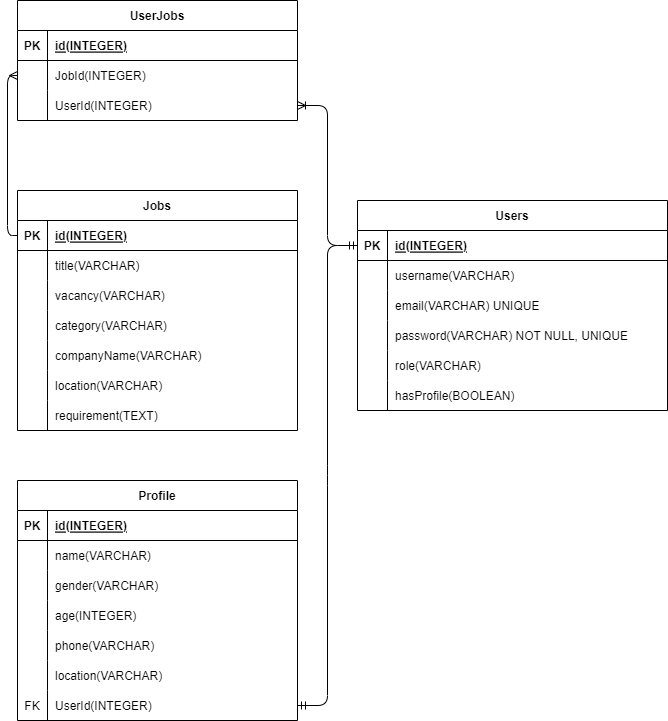

The diagram above was exported from draw.io. Its source (the exported page's mxGraphModel, read from the mxfile embedded in the PNG):
<mxGraphModel dx="1197" dy="362" grid="1" gridSize="10" guides="1" tooltips="1" connect="1" arrows="1" fold="1" page="1" pageScale="1" pageWidth="850" pageHeight="1100" math="0" shadow="0">
  <root>
    <mxCell id="0" />
    <mxCell id="1" parent="0" />
    <mxCell id="2" value="UserJobs" style="shape=table;startSize=30;container=1;collapsible=1;childLayout=tableLayout;fixedRows=1;rowLines=0;fontStyle=1;align=center;resizeLast=1;" parent="1" vertex="1">
      <mxGeometry x="120" y="70" width="280" height="120" as="geometry" />
    </mxCell>
    <mxCell id="3" value="" style="shape=tableRow;horizontal=0;startSize=0;swimlaneHead=0;swimlaneBody=0;fillColor=none;collapsible=0;dropTarget=0;points=[[0,0.5],[1,0.5]];portConstraint=eastwest;top=0;left=0;right=0;bottom=1;" parent="2" vertex="1">
      <mxGeometry y="30" width="280" height="30" as="geometry" />
    </mxCell>
    <mxCell id="4" value="PK" style="shape=partialRectangle;connectable=0;fillColor=none;top=0;left=0;bottom=0;right=0;fontStyle=1;overflow=hidden;" parent="3" vertex="1">
      <mxGeometry width="30" height="30" as="geometry">
        <mxRectangle width="30" height="30" as="alternateBounds" />
      </mxGeometry>
    </mxCell>
    <mxCell id="5" value="id(INTEGER)" style="shape=partialRectangle;connectable=0;fillColor=none;top=0;left=0;bottom=0;right=0;align=left;spacingLeft=6;fontStyle=5;overflow=hidden;" parent="3" vertex="1">
      <mxGeometry x="30" width="250" height="30" as="geometry">
        <mxRectangle width="250" height="30" as="alternateBounds" />
      </mxGeometry>
    </mxCell>
    <mxCell id="6" value="" style="shape=tableRow;horizontal=0;startSize=0;swimlaneHead=0;swimlaneBody=0;fillColor=none;collapsible=0;dropTarget=0;points=[[0,0.5],[1,0.5]];portConstraint=eastwest;top=0;left=0;right=0;bottom=0;" parent="2" vertex="1">
      <mxGeometry y="60" width="280" height="30" as="geometry" />
    </mxCell>
    <mxCell id="7" value="" style="shape=partialRectangle;connectable=0;fillColor=none;top=0;left=0;bottom=0;right=0;editable=1;overflow=hidden;" parent="6" vertex="1">
      <mxGeometry width="30" height="30" as="geometry">
        <mxRectangle width="30" height="30" as="alternateBounds" />
      </mxGeometry>
    </mxCell>
    <mxCell id="8" value="JobId(INTEGER)" style="shape=partialRectangle;connectable=0;fillColor=none;top=0;left=0;bottom=0;right=0;align=left;spacingLeft=6;overflow=hidden;" parent="6" vertex="1">
      <mxGeometry x="30" width="250" height="30" as="geometry">
        <mxRectangle width="250" height="30" as="alternateBounds" />
      </mxGeometry>
    </mxCell>
    <mxCell id="9" value="" style="shape=tableRow;horizontal=0;startSize=0;swimlaneHead=0;swimlaneBody=0;fillColor=none;collapsible=0;dropTarget=0;points=[[0,0.5],[1,0.5]];portConstraint=eastwest;top=0;left=0;right=0;bottom=0;" parent="2" vertex="1">
      <mxGeometry y="90" width="280" height="30" as="geometry" />
    </mxCell>
    <mxCell id="10" value="" style="shape=partialRectangle;connectable=0;fillColor=none;top=0;left=0;bottom=0;right=0;editable=1;overflow=hidden;" parent="9" vertex="1">
      <mxGeometry width="30" height="30" as="geometry">
        <mxRectangle width="30" height="30" as="alternateBounds" />
      </mxGeometry>
    </mxCell>
    <mxCell id="11" value="UserId(INTEGER)" style="shape=partialRectangle;connectable=0;fillColor=none;top=0;left=0;bottom=0;right=0;align=left;spacingLeft=6;overflow=hidden;" parent="9" vertex="1">
      <mxGeometry x="30" width="250" height="30" as="geometry">
        <mxRectangle width="250" height="30" as="alternateBounds" />
      </mxGeometry>
    </mxCell>
    <mxCell id="18" value="Jobs" style="shape=table;startSize=30;container=1;collapsible=1;childLayout=tableLayout;fixedRows=1;rowLines=0;fontStyle=1;align=center;resizeLast=1;" parent="1" vertex="1">
      <mxGeometry x="120" y="260" width="280" height="240" as="geometry" />
    </mxCell>
    <mxCell id="19" value="" style="shape=tableRow;horizontal=0;startSize=0;swimlaneHead=0;swimlaneBody=0;fillColor=none;collapsible=0;dropTarget=0;points=[[0,0.5],[1,0.5]];portConstraint=eastwest;top=0;left=0;right=0;bottom=1;" parent="18" vertex="1">
      <mxGeometry y="30" width="280" height="30" as="geometry" />
    </mxCell>
    <mxCell id="20" value="PK" style="shape=partialRectangle;connectable=0;fillColor=none;top=0;left=0;bottom=0;right=0;fontStyle=1;overflow=hidden;" parent="19" vertex="1">
      <mxGeometry width="30" height="30" as="geometry">
        <mxRectangle width="30" height="30" as="alternateBounds" />
      </mxGeometry>
    </mxCell>
    <mxCell id="21" value="id(INTEGER)" style="shape=partialRectangle;connectable=0;fillColor=none;top=0;left=0;bottom=0;right=0;align=left;spacingLeft=6;fontStyle=5;overflow=hidden;" parent="19" vertex="1">
      <mxGeometry x="30" width="250" height="30" as="geometry">
        <mxRectangle width="250" height="30" as="alternateBounds" />
      </mxGeometry>
    </mxCell>
    <mxCell id="31" value="" style="shape=tableRow;horizontal=0;startSize=0;swimlaneHead=0;swimlaneBody=0;fillColor=none;collapsible=0;dropTarget=0;points=[[0,0.5],[1,0.5]];portConstraint=eastwest;top=0;left=0;right=0;bottom=0;" parent="18" vertex="1">
      <mxGeometry y="60" width="280" height="30" as="geometry" />
    </mxCell>
    <mxCell id="32" value="" style="shape=partialRectangle;connectable=0;fillColor=none;top=0;left=0;bottom=0;right=0;editable=1;overflow=hidden;" parent="31" vertex="1">
      <mxGeometry width="30" height="30" as="geometry">
        <mxRectangle width="30" height="30" as="alternateBounds" />
      </mxGeometry>
    </mxCell>
    <mxCell id="33" value="title(VARCHAR)" style="shape=partialRectangle;connectable=0;fillColor=none;top=0;left=0;bottom=0;right=0;align=left;spacingLeft=6;overflow=hidden;" parent="31" vertex="1">
      <mxGeometry x="30" width="250" height="30" as="geometry">
        <mxRectangle width="250" height="30" as="alternateBounds" />
      </mxGeometry>
    </mxCell>
    <mxCell id="34" value="" style="shape=tableRow;horizontal=0;startSize=0;swimlaneHead=0;swimlaneBody=0;fillColor=none;collapsible=0;dropTarget=0;points=[[0,0.5],[1,0.5]];portConstraint=eastwest;top=0;left=0;right=0;bottom=0;" parent="18" vertex="1">
      <mxGeometry y="90" width="280" height="30" as="geometry" />
    </mxCell>
    <mxCell id="35" value="" style="shape=partialRectangle;connectable=0;fillColor=none;top=0;left=0;bottom=0;right=0;editable=1;overflow=hidden;" parent="34" vertex="1">
      <mxGeometry width="30" height="30" as="geometry">
        <mxRectangle width="30" height="30" as="alternateBounds" />
      </mxGeometry>
    </mxCell>
    <mxCell id="36" value="vacancy(VARCHAR)" style="shape=partialRectangle;connectable=0;fillColor=none;top=0;left=0;bottom=0;right=0;align=left;spacingLeft=6;overflow=hidden;" parent="34" vertex="1">
      <mxGeometry x="30" width="250" height="30" as="geometry">
        <mxRectangle width="250" height="30" as="alternateBounds" />
      </mxGeometry>
    </mxCell>
    <mxCell id="37" value="" style="shape=tableRow;horizontal=0;startSize=0;swimlaneHead=0;swimlaneBody=0;fillColor=none;collapsible=0;dropTarget=0;points=[[0,0.5],[1,0.5]];portConstraint=eastwest;top=0;left=0;right=0;bottom=0;" parent="18" vertex="1">
      <mxGeometry y="120" width="280" height="30" as="geometry" />
    </mxCell>
    <mxCell id="38" value="" style="shape=partialRectangle;connectable=0;fillColor=none;top=0;left=0;bottom=0;right=0;editable=1;overflow=hidden;" parent="37" vertex="1">
      <mxGeometry width="30" height="30" as="geometry">
        <mxRectangle width="30" height="30" as="alternateBounds" />
      </mxGeometry>
    </mxCell>
    <mxCell id="39" value="category(VARCHAR)" style="shape=partialRectangle;connectable=0;fillColor=none;top=0;left=0;bottom=0;right=0;align=left;spacingLeft=6;overflow=hidden;" parent="37" vertex="1">
      <mxGeometry x="30" width="250" height="30" as="geometry">
        <mxRectangle width="250" height="30" as="alternateBounds" />
      </mxGeometry>
    </mxCell>
    <mxCell id="130" value="" style="shape=tableRow;horizontal=0;startSize=0;swimlaneHead=0;swimlaneBody=0;fillColor=none;collapsible=0;dropTarget=0;points=[[0,0.5],[1,0.5]];portConstraint=eastwest;top=0;left=0;right=0;bottom=0;" parent="18" vertex="1">
      <mxGeometry y="150" width="280" height="30" as="geometry" />
    </mxCell>
    <mxCell id="131" value="" style="shape=partialRectangle;connectable=0;fillColor=none;top=0;left=0;bottom=0;right=0;editable=1;overflow=hidden;" parent="130" vertex="1">
      <mxGeometry width="30" height="30" as="geometry">
        <mxRectangle width="30" height="30" as="alternateBounds" />
      </mxGeometry>
    </mxCell>
    <mxCell id="132" value="companyName(VARCHAR)" style="shape=partialRectangle;connectable=0;fillColor=none;top=0;left=0;bottom=0;right=0;align=left;spacingLeft=6;overflow=hidden;" parent="130" vertex="1">
      <mxGeometry x="30" width="250" height="30" as="geometry">
        <mxRectangle width="250" height="30" as="alternateBounds" />
      </mxGeometry>
    </mxCell>
    <mxCell id="133" value="" style="shape=tableRow;horizontal=0;startSize=0;swimlaneHead=0;swimlaneBody=0;fillColor=none;collapsible=0;dropTarget=0;points=[[0,0.5],[1,0.5]];portConstraint=eastwest;top=0;left=0;right=0;bottom=0;" parent="18" vertex="1">
      <mxGeometry y="180" width="280" height="30" as="geometry" />
    </mxCell>
    <mxCell id="134" value="" style="shape=partialRectangle;connectable=0;fillColor=none;top=0;left=0;bottom=0;right=0;editable=1;overflow=hidden;" parent="133" vertex="1">
      <mxGeometry width="30" height="30" as="geometry">
        <mxRectangle width="30" height="30" as="alternateBounds" />
      </mxGeometry>
    </mxCell>
    <mxCell id="135" value="location(VARCHAR)" style="shape=partialRectangle;connectable=0;fillColor=none;top=0;left=0;bottom=0;right=0;align=left;spacingLeft=6;overflow=hidden;" parent="133" vertex="1">
      <mxGeometry x="30" width="250" height="30" as="geometry">
        <mxRectangle width="250" height="30" as="alternateBounds" />
      </mxGeometry>
    </mxCell>
    <mxCell id="136" value="" style="shape=tableRow;horizontal=0;startSize=0;swimlaneHead=0;swimlaneBody=0;fillColor=none;collapsible=0;dropTarget=0;points=[[0,0.5],[1,0.5]];portConstraint=eastwest;top=0;left=0;right=0;bottom=0;" parent="18" vertex="1">
      <mxGeometry y="210" width="280" height="30" as="geometry" />
    </mxCell>
    <mxCell id="137" value="" style="shape=partialRectangle;connectable=0;fillColor=none;top=0;left=0;bottom=0;right=0;editable=1;overflow=hidden;" parent="136" vertex="1">
      <mxGeometry width="30" height="30" as="geometry">
        <mxRectangle width="30" height="30" as="alternateBounds" />
      </mxGeometry>
    </mxCell>
    <mxCell id="138" value="requirement(TEXT)" style="shape=partialRectangle;connectable=0;fillColor=none;top=0;left=0;bottom=0;right=0;align=left;spacingLeft=6;overflow=hidden;" parent="136" vertex="1">
      <mxGeometry x="30" width="250" height="30" as="geometry">
        <mxRectangle width="250" height="30" as="alternateBounds" />
      </mxGeometry>
    </mxCell>
    <mxCell id="43" value="Profile" style="shape=table;startSize=30;container=1;collapsible=1;childLayout=tableLayout;fixedRows=1;rowLines=0;fontStyle=1;align=center;resizeLast=1;" parent="1" vertex="1">
      <mxGeometry x="120" y="550" width="280" height="240" as="geometry" />
    </mxCell>
    <mxCell id="44" value="" style="shape=tableRow;horizontal=0;startSize=0;swimlaneHead=0;swimlaneBody=0;fillColor=none;collapsible=0;dropTarget=0;points=[[0,0.5],[1,0.5]];portConstraint=eastwest;top=0;left=0;right=0;bottom=1;" parent="43" vertex="1">
      <mxGeometry y="30" width="280" height="30" as="geometry" />
    </mxCell>
    <mxCell id="45" value="PK" style="shape=partialRectangle;connectable=0;fillColor=none;top=0;left=0;bottom=0;right=0;fontStyle=1;overflow=hidden;" parent="44" vertex="1">
      <mxGeometry width="30" height="30" as="geometry">
        <mxRectangle width="30" height="30" as="alternateBounds" />
      </mxGeometry>
    </mxCell>
    <mxCell id="46" value="id(INTEGER)" style="shape=partialRectangle;connectable=0;fillColor=none;top=0;left=0;bottom=0;right=0;align=left;spacingLeft=6;fontStyle=5;overflow=hidden;" parent="44" vertex="1">
      <mxGeometry x="30" width="250" height="30" as="geometry">
        <mxRectangle width="250" height="30" as="alternateBounds" />
      </mxGeometry>
    </mxCell>
    <mxCell id="47" value="" style="shape=tableRow;horizontal=0;startSize=0;swimlaneHead=0;swimlaneBody=0;fillColor=none;collapsible=0;dropTarget=0;points=[[0,0.5],[1,0.5]];portConstraint=eastwest;top=0;left=0;right=0;bottom=0;" parent="43" vertex="1">
      <mxGeometry y="60" width="280" height="30" as="geometry" />
    </mxCell>
    <mxCell id="48" value="" style="shape=partialRectangle;connectable=0;fillColor=none;top=0;left=0;bottom=0;right=0;editable=1;overflow=hidden;" parent="47" vertex="1">
      <mxGeometry width="30" height="30" as="geometry">
        <mxRectangle width="30" height="30" as="alternateBounds" />
      </mxGeometry>
    </mxCell>
    <mxCell id="49" value="name(VARCHAR)" style="shape=partialRectangle;connectable=0;fillColor=none;top=0;left=0;bottom=0;right=0;align=left;spacingLeft=6;overflow=hidden;" parent="47" vertex="1">
      <mxGeometry x="30" width="250" height="30" as="geometry">
        <mxRectangle width="250" height="30" as="alternateBounds" />
      </mxGeometry>
    </mxCell>
    <mxCell id="124" value="" style="shape=tableRow;horizontal=0;startSize=0;swimlaneHead=0;swimlaneBody=0;fillColor=none;collapsible=0;dropTarget=0;points=[[0,0.5],[1,0.5]];portConstraint=eastwest;top=0;left=0;right=0;bottom=0;" parent="43" vertex="1">
      <mxGeometry y="90" width="280" height="30" as="geometry" />
    </mxCell>
    <mxCell id="125" value="" style="shape=partialRectangle;connectable=0;fillColor=none;top=0;left=0;bottom=0;right=0;editable=1;overflow=hidden;" parent="124" vertex="1">
      <mxGeometry width="30" height="30" as="geometry">
        <mxRectangle width="30" height="30" as="alternateBounds" />
      </mxGeometry>
    </mxCell>
    <mxCell id="126" value="gender(VARCHAR)" style="shape=partialRectangle;connectable=0;fillColor=none;top=0;left=0;bottom=0;right=0;align=left;spacingLeft=6;overflow=hidden;" parent="124" vertex="1">
      <mxGeometry x="30" width="250" height="30" as="geometry">
        <mxRectangle width="250" height="30" as="alternateBounds" />
      </mxGeometry>
    </mxCell>
    <mxCell id="114" value="" style="shape=tableRow;horizontal=0;startSize=0;swimlaneHead=0;swimlaneBody=0;fillColor=none;collapsible=0;dropTarget=0;points=[[0,0.5],[1,0.5]];portConstraint=eastwest;top=0;left=0;right=0;bottom=0;" parent="43" vertex="1">
      <mxGeometry y="120" width="280" height="30" as="geometry" />
    </mxCell>
    <mxCell id="115" value="" style="shape=partialRectangle;connectable=0;fillColor=none;top=0;left=0;bottom=0;right=0;editable=1;overflow=hidden;" parent="114" vertex="1">
      <mxGeometry width="30" height="30" as="geometry">
        <mxRectangle width="30" height="30" as="alternateBounds" />
      </mxGeometry>
    </mxCell>
    <mxCell id="116" value="age(INTEGER)" style="shape=partialRectangle;connectable=0;fillColor=none;top=0;left=0;bottom=0;right=0;align=left;spacingLeft=6;overflow=hidden;" parent="114" vertex="1">
      <mxGeometry x="30" width="250" height="30" as="geometry">
        <mxRectangle width="250" height="30" as="alternateBounds" />
      </mxGeometry>
    </mxCell>
    <mxCell id="50" value="" style="shape=tableRow;horizontal=0;startSize=0;swimlaneHead=0;swimlaneBody=0;fillColor=none;collapsible=0;dropTarget=0;points=[[0,0.5],[1,0.5]];portConstraint=eastwest;top=0;left=0;right=0;bottom=0;" parent="43" vertex="1">
      <mxGeometry y="150" width="280" height="30" as="geometry" />
    </mxCell>
    <mxCell id="51" value="" style="shape=partialRectangle;connectable=0;fillColor=none;top=0;left=0;bottom=0;right=0;editable=1;overflow=hidden;" parent="50" vertex="1">
      <mxGeometry width="30" height="30" as="geometry">
        <mxRectangle width="30" height="30" as="alternateBounds" />
      </mxGeometry>
    </mxCell>
    <mxCell id="52" value="phone(VARCHAR)" style="shape=partialRectangle;connectable=0;fillColor=none;top=0;left=0;bottom=0;right=0;align=left;spacingLeft=6;overflow=hidden;" parent="50" vertex="1">
      <mxGeometry x="30" width="250" height="30" as="geometry">
        <mxRectangle width="250" height="30" as="alternateBounds" />
      </mxGeometry>
    </mxCell>
    <mxCell id="127" value="" style="shape=tableRow;horizontal=0;startSize=0;swimlaneHead=0;swimlaneBody=0;fillColor=none;collapsible=0;dropTarget=0;points=[[0,0.5],[1,0.5]];portConstraint=eastwest;top=0;left=0;right=0;bottom=0;" parent="43" vertex="1">
      <mxGeometry y="180" width="280" height="30" as="geometry" />
    </mxCell>
    <mxCell id="128" value="" style="shape=partialRectangle;connectable=0;fillColor=none;top=0;left=0;bottom=0;right=0;editable=1;overflow=hidden;" parent="127" vertex="1">
      <mxGeometry width="30" height="30" as="geometry">
        <mxRectangle width="30" height="30" as="alternateBounds" />
      </mxGeometry>
    </mxCell>
    <mxCell id="129" value="location(VARCHAR)" style="shape=partialRectangle;connectable=0;fillColor=none;top=0;left=0;bottom=0;right=0;align=left;spacingLeft=6;overflow=hidden;" parent="127" vertex="1">
      <mxGeometry x="30" width="250" height="30" as="geometry">
        <mxRectangle width="250" height="30" as="alternateBounds" />
      </mxGeometry>
    </mxCell>
    <mxCell id="121" value="" style="shape=tableRow;horizontal=0;startSize=0;swimlaneHead=0;swimlaneBody=0;fillColor=none;collapsible=0;dropTarget=0;points=[[0,0.5],[1,0.5]];portConstraint=eastwest;top=0;left=0;right=0;bottom=0;" parent="43" vertex="1">
      <mxGeometry y="210" width="280" height="30" as="geometry" />
    </mxCell>
    <mxCell id="122" value="FK" style="shape=partialRectangle;connectable=0;fillColor=none;top=0;left=0;bottom=0;right=0;editable=1;overflow=hidden;" parent="121" vertex="1">
      <mxGeometry width="30" height="30" as="geometry">
        <mxRectangle width="30" height="30" as="alternateBounds" />
      </mxGeometry>
    </mxCell>
    <mxCell id="123" value="UserId(INTEGER)" style="shape=partialRectangle;connectable=0;fillColor=none;top=0;left=0;bottom=0;right=0;align=left;spacingLeft=6;overflow=hidden;" parent="121" vertex="1">
      <mxGeometry x="30" width="250" height="30" as="geometry">
        <mxRectangle width="250" height="30" as="alternateBounds" />
      </mxGeometry>
    </mxCell>
    <mxCell id="65" value="" style="fontSize=12;html=1;endArrow=ERmany;edgeStyle=orthogonalEdgeStyle;entryX=0;entryY=0.5;entryDx=0;entryDy=0;" parent="1" source="19" target="6" edge="1">
      <mxGeometry width="100" height="100" relative="1" as="geometry">
        <mxPoint x="30" y="210" as="sourcePoint" />
        <mxPoint x="120" y="335" as="targetPoint" />
      </mxGeometry>
    </mxCell>
    <mxCell id="70" value="Users" style="shape=table;startSize=30;container=1;collapsible=1;childLayout=tableLayout;fixedRows=1;rowLines=0;fontStyle=1;align=center;resizeLast=1;" parent="1" vertex="1">
      <mxGeometry x="460" y="270" width="310" height="210" as="geometry" />
    </mxCell>
    <mxCell id="71" value="" style="shape=tableRow;horizontal=0;startSize=0;swimlaneHead=0;swimlaneBody=0;fillColor=none;collapsible=0;dropTarget=0;points=[[0,0.5],[1,0.5]];portConstraint=eastwest;top=0;left=0;right=0;bottom=1;" parent="70" vertex="1">
      <mxGeometry y="30" width="310" height="30" as="geometry" />
    </mxCell>
    <mxCell id="72" value="PK" style="shape=partialRectangle;connectable=0;fillColor=none;top=0;left=0;bottom=0;right=0;fontStyle=1;overflow=hidden;" parent="71" vertex="1">
      <mxGeometry width="30" height="30" as="geometry">
        <mxRectangle width="30" height="30" as="alternateBounds" />
      </mxGeometry>
    </mxCell>
    <mxCell id="73" value="id(INTEGER)" style="shape=partialRectangle;connectable=0;fillColor=none;top=0;left=0;bottom=0;right=0;align=left;spacingLeft=6;fontStyle=5;overflow=hidden;" parent="71" vertex="1">
      <mxGeometry x="30" width="280" height="30" as="geometry">
        <mxRectangle width="280" height="30" as="alternateBounds" />
      </mxGeometry>
    </mxCell>
    <mxCell id="74" value="" style="shape=tableRow;horizontal=0;startSize=0;swimlaneHead=0;swimlaneBody=0;fillColor=none;collapsible=0;dropTarget=0;points=[[0,0.5],[1,0.5]];portConstraint=eastwest;top=0;left=0;right=0;bottom=0;" parent="70" vertex="1">
      <mxGeometry y="60" width="310" height="30" as="geometry" />
    </mxCell>
    <mxCell id="75" value="" style="shape=partialRectangle;connectable=0;fillColor=none;top=0;left=0;bottom=0;right=0;editable=1;overflow=hidden;" parent="74" vertex="1">
      <mxGeometry width="30" height="30" as="geometry">
        <mxRectangle width="30" height="30" as="alternateBounds" />
      </mxGeometry>
    </mxCell>
    <mxCell id="76" value="username(VARCHAR)" style="shape=partialRectangle;connectable=0;fillColor=none;top=0;left=0;bottom=0;right=0;align=left;spacingLeft=6;overflow=hidden;" parent="74" vertex="1">
      <mxGeometry x="30" width="280" height="30" as="geometry">
        <mxRectangle width="280" height="30" as="alternateBounds" />
      </mxGeometry>
    </mxCell>
    <mxCell id="92" value="" style="shape=tableRow;horizontal=0;startSize=0;swimlaneHead=0;swimlaneBody=0;fillColor=none;collapsible=0;dropTarget=0;points=[[0,0.5],[1,0.5]];portConstraint=eastwest;top=0;left=0;right=0;bottom=0;" parent="70" vertex="1">
      <mxGeometry y="90" width="310" height="30" as="geometry" />
    </mxCell>
    <mxCell id="93" value="" style="shape=partialRectangle;connectable=0;fillColor=none;top=0;left=0;bottom=0;right=0;editable=1;overflow=hidden;" parent="92" vertex="1">
      <mxGeometry width="30" height="30" as="geometry">
        <mxRectangle width="30" height="30" as="alternateBounds" />
      </mxGeometry>
    </mxCell>
    <mxCell id="94" value="email(VARCHAR) UNIQUE" style="shape=partialRectangle;connectable=0;fillColor=none;top=0;left=0;bottom=0;right=0;align=left;spacingLeft=6;overflow=hidden;" parent="92" vertex="1">
      <mxGeometry x="30" width="280" height="30" as="geometry">
        <mxRectangle width="280" height="30" as="alternateBounds" />
      </mxGeometry>
    </mxCell>
    <mxCell id="95" value="" style="shape=tableRow;horizontal=0;startSize=0;swimlaneHead=0;swimlaneBody=0;fillColor=none;collapsible=0;dropTarget=0;points=[[0,0.5],[1,0.5]];portConstraint=eastwest;top=0;left=0;right=0;bottom=0;" parent="70" vertex="1">
      <mxGeometry y="120" width="310" height="30" as="geometry" />
    </mxCell>
    <mxCell id="96" value="" style="shape=partialRectangle;connectable=0;fillColor=none;top=0;left=0;bottom=0;right=0;editable=1;overflow=hidden;" parent="95" vertex="1">
      <mxGeometry width="30" height="30" as="geometry">
        <mxRectangle width="30" height="30" as="alternateBounds" />
      </mxGeometry>
    </mxCell>
    <mxCell id="97" value="password(VARCHAR) NOT NULL, UNIQUE" style="shape=partialRectangle;connectable=0;fillColor=none;top=0;left=0;bottom=0;right=0;align=left;spacingLeft=6;overflow=hidden;" parent="95" vertex="1">
      <mxGeometry x="30" width="280" height="30" as="geometry">
        <mxRectangle width="280" height="30" as="alternateBounds" />
      </mxGeometry>
    </mxCell>
    <mxCell id="98" value="" style="shape=tableRow;horizontal=0;startSize=0;swimlaneHead=0;swimlaneBody=0;fillColor=none;collapsible=0;dropTarget=0;points=[[0,0.5],[1,0.5]];portConstraint=eastwest;top=0;left=0;right=0;bottom=0;" parent="70" vertex="1">
      <mxGeometry y="150" width="310" height="30" as="geometry" />
    </mxCell>
    <mxCell id="99" value="" style="shape=partialRectangle;connectable=0;fillColor=none;top=0;left=0;bottom=0;right=0;editable=1;overflow=hidden;" parent="98" vertex="1">
      <mxGeometry width="30" height="30" as="geometry">
        <mxRectangle width="30" height="30" as="alternateBounds" />
      </mxGeometry>
    </mxCell>
    <mxCell id="100" value="role(VARCHAR)" style="shape=partialRectangle;connectable=0;fillColor=none;top=0;left=0;bottom=0;right=0;align=left;spacingLeft=6;overflow=hidden;" parent="98" vertex="1">
      <mxGeometry x="30" width="280" height="30" as="geometry">
        <mxRectangle width="280" height="30" as="alternateBounds" />
      </mxGeometry>
    </mxCell>
    <mxCell id="139" value="" style="shape=tableRow;horizontal=0;startSize=0;swimlaneHead=0;swimlaneBody=0;fillColor=none;collapsible=0;dropTarget=0;points=[[0,0.5],[1,0.5]];portConstraint=eastwest;top=0;left=0;right=0;bottom=0;" vertex="1" parent="70">
      <mxGeometry y="180" width="310" height="30" as="geometry" />
    </mxCell>
    <mxCell id="140" value="" style="shape=partialRectangle;connectable=0;fillColor=none;top=0;left=0;bottom=0;right=0;editable=1;overflow=hidden;" vertex="1" parent="139">
      <mxGeometry width="30" height="30" as="geometry">
        <mxRectangle width="30" height="30" as="alternateBounds" />
      </mxGeometry>
    </mxCell>
    <mxCell id="141" value="hasProfile(BOOLEAN)" style="shape=partialRectangle;connectable=0;fillColor=none;top=0;left=0;bottom=0;right=0;align=left;spacingLeft=6;overflow=hidden;" vertex="1" parent="139">
      <mxGeometry x="30" width="280" height="30" as="geometry">
        <mxRectangle width="280" height="30" as="alternateBounds" />
      </mxGeometry>
    </mxCell>
    <mxCell id="113" value="" style="edgeStyle=entityRelationEdgeStyle;fontSize=12;html=1;endArrow=ERmandOne;startArrow=ERmandOne;exitX=1;exitY=0.5;exitDx=0;exitDy=0;" parent="1" source="121" target="71" edge="1">
      <mxGeometry width="100" height="100" relative="1" as="geometry">
        <mxPoint x="410" y="600" as="sourcePoint" />
        <mxPoint x="510" y="500" as="targetPoint" />
      </mxGeometry>
    </mxCell>
    <mxCell id="120" value="" style="edgeStyle=orthogonalEdgeStyle;fontSize=12;html=1;endArrow=ERoneToMany;exitX=0;exitY=0.5;exitDx=0;exitDy=0;entryX=1;entryY=0.5;entryDx=0;entryDy=0;" parent="1" source="71" target="9" edge="1">
      <mxGeometry width="100" height="100" relative="1" as="geometry">
        <mxPoint x="450" y="240" as="sourcePoint" />
        <mxPoint x="550" y="140" as="targetPoint" />
      </mxGeometry>
    </mxCell>
  </root>
</mxGraphModel>